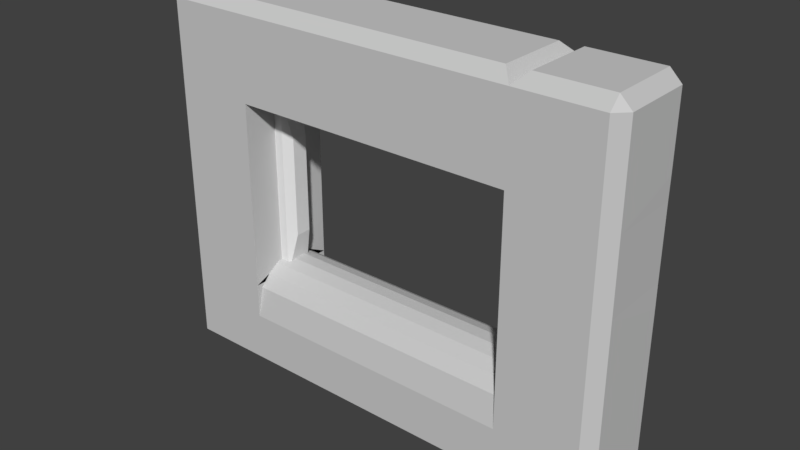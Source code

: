 # Source: roomArchB3.blend  (saved by Blender 2.79.0; exported with 4.5.12 LTS)
import bpy
from mathutils import Matrix  # noqa: F401  (used for matrix-valued properties, if any)

bpy.ops.wm.read_factory_settings(use_empty=True)
scene = bpy.context.scene
scene.name = 'Scene'

# ---- collections
col_collection_1 = bpy.data.collections.new('Collection 1'); scene.collection.children.link(col_collection_1)

# ---- materials (node trees are filled in below, after node groups)
mat_material_001 = bpy.data.materials.new('Material.001')
mat_material_001.alpha_threshold = 0.0
mat_material_001.use_transparent_shadow = False
mat_material_001.diffuse_color = (0.6038, 0.6038, 0.6038, 1.0)
mat_material_001.roughness = 0.5
mat_material_001.line_color = (0.0, 0.0, 0.0, 1.0)

# ---- material node trees

# ---- world
world_world = bpy.data.worlds.new('World'); scene.world = world_world
world_world.color = (0.05088, 0.05088, 0.05088)
world_world.use_sun_shadow = False
world_world.sun_shadow_jitter_overblur = 0.0
world_world.cycles.sampling_method = 'MANUAL'

# ---- meshes
me_cube_005 = bpy.data.meshes.new('Cube.005')
me_cube_005.from_pydata([(-1.75, 0.1367, 0.02037), (-1.75, 0.1367, 2.02), (-1.75, -0.1367, 0.02037), (-1.75, -0.1367, 2.02), (-1.296, 0.08559, 0.4914), (-1.403, 0.1367, 0.02037), (-1.403, 0.1367, 2.02), (-1.296, 0.08559, 1.549), (-1.296, -0.08559, 0.4914), (-1.403, -0.1367, 0.02037), (-1.296, -0.08559, 1.549), (-1.403, -0.1367, 2.02), (-1.764, 0.1618, 2.247), (1.589, 0.1618, 2.247), (-1.764, -0.1618, 2.247), (1.589, -0.1618, 2.247), (-0.9743, 0.08559, 1.794), (-1.764, 0.1618, 1.9), (1.589, 0.1618, 1.9), (0.7994, 0.08559, 1.794), (-0.9743, -0.08559, 1.794), (-1.764, -0.1618, 1.9), (0.7994, -0.08559, 1.794), (1.589, -0.1618, 1.9), (1.752, -0.1367, 0.02037), (1.752, -0.1367, 2.02), (1.752, 0.1367, 0.02037), (1.752, 0.1367, 2.02), (1.298, -0.08559, 0.4914), (1.405, -0.1367, 0.02037), (1.405, -0.1367, 2.02), (1.298, -0.08559, 1.549), (1.298, 0.08559, 0.4914), (1.405, 0.1367, 0.02037), (1.298, 0.08559, 1.549), (1.405, 0.1367, 2.02)], [], [(0, 2, 3, 1), (5, 0, 1, 6), (11, 6, 1, 3), (8, 4, 7, 10), (2, 9, 11, 3), (10, 11, 9, 8), (5, 4, 8, 9), (11, 10, 7, 6), (6, 7, 4, 5), (2, 0, 5, 9), (12, 14, 15, 13), (17, 12, 13, 18), (23, 18, 13, 15), (20, 16, 19, 22), (14, 21, 23, 15), (22, 23, 21, 20), (17, 16, 20, 21), (23, 22, 19, 18), (18, 19, 16, 17), (14, 12, 17, 21), (24, 26, 27, 25), (29, 24, 25, 30), (35, 30, 25, 27), (32, 28, 31, 34), (26, 33, 35, 27), (34, 35, 33, 32), (29, 28, 32, 33), (35, 34, 31, 30), (30, 31, 28, 29), (26, 24, 29, 33)])
me_cube_005.use_remesh_preserve_volume = False
me_cube_005.use_remesh_preserve_attributes = False
me_cube_005.use_mirror_vertex_groups = False
me_cube_005.update()
me_cube = bpy.data.meshes.new('Cube')
me_cube.from_pydata([(-1.5, 0.5, 0.0), (-1.5, -0.5, 0.0), (-1.5, 0.5, 2.0), (-1.5, -0.5, 2.0), (1.5, 0.5, 2.0), (1.5, -0.5, 2.0), (1.5, 0.5, 0.0), (1.5, -0.5, 0.0), (-1.5, 0.5, 1.0), (-1.5, -0.5, 1.0), (1.5, 0.5, 1.0), (1.5, -0.5, 1.0), (-1.5, 0.5, -0.3635), (-1.5, -0.5, -0.3635), (1.5, 0.5, -0.3635), (1.5, -0.5, -0.3635), (-1.5, -0.4331, -0.04904), (-1.5, 0.4331, -0.04904), (-1.5, -0.3259, 0.06778), (-1.5, -0.2023, 0.1491), (-1.5, -0.06858, 0.1908), (-1.5, 0.06858, 0.1908), (-1.5, 0.2023, 0.1491), (-1.5, 0.3259, 0.06778), (1.5, 0.4331, -0.04904), (1.5, -0.4331, -0.04904), (1.5, 0.3259, 0.06778), (1.5, 0.2023, 0.1491), (1.5, 0.06858, 0.1908), (1.5, -0.06858, 0.1908), (1.5, -0.2023, 0.1491), (1.5, -0.3259, 0.06778), (-2.5, 0.379, -0.121), (-2.5, 0.379, 0.121), (-2.379, 0.5, 0.0), (-2.5, -0.379, -0.121), (-2.379, -0.5, 0.0), (-2.5, -0.379, 0.121), (-2.5, 0.379, 1.879), (-2.5, 0.379, 2.121), (-2.379, 0.5, 2.0), (-2.379, -0.5, 2.0), (-2.5, -0.379, 2.121), (-2.5, -0.379, 1.879), (-2.379, 0.5, 2.879), (-2.5, 0.379, 2.879), (-2.379, 0.379, 3.0), (-1.621, 0.379, 3.0), (-1.379, 0.379, 3.0), (-1.5, 0.5, 2.879), (-2.5, -0.379, 2.879), (-2.379, -0.5, 2.879), (-2.379, -0.379, 3.0), (-1.379, -0.379, 3.0), (-1.621, -0.379, 3.0), (-1.5, -0.5, 2.879), (1.379, 0.379, 3.0), (1.5, 0.5, 2.879), (1.379, -0.379, 3.0), (1.5, -0.5, 2.879), (2.5, 0.379, -0.121), (2.379, 0.5, 0.0), (2.5, 0.379, 0.121), (2.5, -0.379, -0.121), (2.5, -0.379, 0.121), (2.379, -0.5, 0.0), (2.497, 0.3821, 1.883), (2.376, 0.5031, 2.004), (2.5, 0.379, 2.121), (2.5, -0.379, 1.875), (2.5, -0.379, 2.121), (2.379, -0.5, 2.0), (1.621, 0.379, 3.0), (2.379, 0.5, 2.879), (2.379, 0.379, 3.0), (2.5, 0.379, 2.879), (1.621, -0.379, 3.0), (2.5, -0.379, 2.879), (2.379, -0.379, 3.0), (2.379, -0.5, 2.879), (-2.379, 0.5, 1.0), (-2.5, 0.379, 0.879), (-2.5, 0.379, 1.121), (-2.5, -0.379, 1.121), (-2.5, -0.379, 0.879), (-2.379, -0.5, 1.0), (2.497, 0.3821, 1.125), (2.5, 0.379, 0.879), (2.376, 0.5031, 1.004), (2.5, -0.379, 1.117), (2.379, -0.5, 1.0), (2.5, -0.379, 0.879), (-2.379, 0.5, -0.879), (-2.379, 0.379, -1.0), (-2.5, 0.379, -0.879), (-1.5, 0.5, -0.879), (-1.379, 0.379, -1.0), (-1.621, 0.379, -1.0), (-2.5, -0.379, -0.879), (-2.379, -0.379, -1.0), (-2.379, -0.5, -0.879), (-1.379, -0.379, -1.0), (-1.5, -0.5, -0.879), (-1.621, -0.379, -1.0), (1.621, 0.379, -1.0), (2.379, 0.5, -0.879), (2.5, 0.379, -0.879), (2.379, 0.379, -1.0), (1.621, -0.379, -1.0), (2.5, -0.379, -0.879), (2.379, -0.5, -0.879), (2.379, -0.379, -1.0), (-2.379, 0.5, -0.5), (-2.5, 0.379, -0.621), (-2.5, 0.379, -0.379), (-2.379, -0.5, -0.5), (-2.5, -0.379, -0.379), (-2.5, -0.379, -0.621), (2.379, 0.5, -0.5), (2.5, 0.379, -0.379), (2.5, 0.379, -0.621), (2.379, -0.5, -0.5), (2.5, -0.379, -0.621), (2.5, -0.379, -0.379), (1.379, 0.379, -1.0), (1.5, 0.5, -0.879), (1.379, -0.379, -1.0), (1.5, -0.5, -0.879)], [], [(101, 124, 126), (52, 47, 46), (42, 45, 39), (3, 51, 41), (80, 0, 34), (48, 58, 56), (40, 49, 2), (4, 59, 5), (3, 85, 9), (61, 14, 6), (49, 4, 2), (3, 4, 5), (3, 59, 55), (122, 106, 120), (76, 74, 72), (67, 57, 73), (68, 77, 70), (71, 59, 5), (97, 99, 93), (4, 88, 10), (71, 11, 90), (40, 8, 80), (82, 43, 38), (32, 116, 35), (86, 69, 89), (65, 15, 121), (63, 119, 60), (113, 98, 117), (14, 127, 15), (27, 31, 26), (102, 15, 13), (15, 110, 121), (115, 102, 13), (118, 125, 14), (12, 92, 112), (36, 13, 1), (25, 13, 15), (9, 36, 1), (33, 84, 81), (7, 14, 15), (87, 64, 62), (65, 11, 7), (10, 61, 6), (19, 20, 21), (107, 108, 104), (12, 125, 95), (25, 18, 16), (31, 19, 18), (19, 29, 20), (29, 21, 20), (21, 27, 22), (27, 23, 22), (26, 17, 23), (17, 14, 12), (32, 33, 34), (35, 36, 37), (38, 39, 40), (41, 42, 43), (44, 45, 46), (47, 48, 49), (50, 51, 52), (53, 54, 55), (60, 61, 62), (63, 64, 65), (66, 67, 68), (69, 70, 71), (73, 74, 75), (77, 78, 79), (80, 81, 82), (83, 84, 85), (86, 87, 88), (89, 90, 91), (92, 93, 94), (95, 96, 97), (98, 99, 100), (101, 102, 103), (105, 106, 107), (109, 110, 111), (112, 113, 114), (115, 116, 117), (118, 119, 120), (121, 122, 123), (35, 33, 32), (38, 80, 82), (41, 83, 85), (43, 39, 38), (47, 44, 46), (50, 46, 45), (54, 48, 47), (54, 51, 55), (42, 51, 50), (44, 39, 45), (56, 59, 57), (53, 59, 58), (49, 56, 57), (62, 63, 60), (67, 86, 88), (69, 90, 89), (68, 69, 66), (72, 73, 57), (57, 76, 72), (74, 77, 75), (76, 79, 78), (70, 79, 71), (73, 68, 67), (81, 34, 33), (85, 37, 36), (84, 82, 81), (61, 87, 62), (91, 65, 64), (89, 87, 86), (92, 97, 93), (99, 94, 93), (101, 97, 96), (100, 103, 102), (105, 104, 125), (108, 125, 104), (106, 111, 107), (110, 108, 111), (120, 105, 118), (32, 112, 114), (63, 121, 123), (117, 100, 115), (113, 92, 94), (116, 36, 35), (117, 114, 113), (119, 61, 60), (122, 110, 109), (120, 123, 122), (127, 124, 125), (96, 125, 124), (126, 102, 101), (0, 112, 34), (2, 9, 8), (4, 11, 5), (101, 96, 124), (52, 54, 47), (42, 50, 45), (3, 55, 51), (80, 8, 0), (48, 53, 58), (40, 44, 49), (4, 57, 59), (3, 41, 85), (61, 118, 14), (49, 57, 4), (3, 2, 4), (3, 5, 59), (122, 109, 106), (76, 78, 74), (67, 4, 57), (68, 75, 77), (71, 79, 59), (97, 103, 99), (4, 67, 88), (71, 5, 11), (40, 2, 8), (82, 83, 43), (32, 114, 116), (86, 66, 69), (65, 7, 15), (63, 123, 119), (113, 94, 98), (14, 125, 127), (125, 14, 15), (24, 26, 14), (27, 28, 29), (29, 30, 27), (31, 25, 15), (15, 127, 125), (14, 26, 31), (27, 30, 31), (31, 15, 14), (102, 127, 15), (15, 127, 110), (115, 100, 102), (118, 105, 125), (12, 95, 92), (36, 115, 13), (25, 16, 13), (9, 85, 36), (33, 37, 84), (7, 6, 14), (87, 91, 64), (65, 90, 11), (10, 88, 61), (1, 13, 16), (1, 16, 18), (17, 12, 0), (23, 17, 0), (0, 1, 18), (0, 18, 21), (22, 23, 0), (21, 22, 0), (21, 18, 19), (107, 111, 108), (12, 14, 125), (25, 31, 18), (31, 30, 19), (19, 30, 29), (29, 28, 21), (21, 28, 27), (27, 26, 23), (26, 24, 17), (17, 24, 14), (35, 37, 33), (38, 40, 80), (41, 43, 83), (43, 42, 39), (47, 49, 44), (50, 52, 46), (54, 53, 48), (54, 52, 51), (42, 41, 51), (44, 40, 39), (56, 58, 59), (53, 55, 59), (49, 48, 56), (62, 64, 63), (67, 66, 86), (69, 71, 90), (68, 70, 69), (72, 74, 73), (57, 59, 76), (74, 78, 77), (76, 59, 79), (70, 77, 79), (73, 75, 68), (81, 80, 34), (85, 84, 37), (84, 83, 82), (61, 88, 87), (91, 90, 65), (89, 91, 87), (92, 95, 97), (99, 98, 94), (101, 103, 97), (100, 99, 103), (105, 107, 104), (108, 127, 125), (106, 109, 111), (110, 127, 108), (120, 106, 105), (32, 34, 112), (63, 65, 121), (117, 98, 100), (113, 112, 92), (116, 115, 36), (117, 116, 114), (119, 118, 61), (122, 121, 110), (120, 119, 123), (127, 126, 124), (96, 95, 125), (126, 127, 102), (0, 12, 112), (0, 8, 9), (2, 3, 9), (9, 1, 0), (4, 10, 11), (11, 6, 7), (6, 11, 10)])
me_cube.materials.append(mat_material_001)
me_cube.use_remesh_preserve_volume = False
me_cube.use_remesh_preserve_attributes = False
me_cube.use_mirror_vertex_groups = False
me_cube.update()

# ---- objects
ob_cube_002 = bpy.data.objects.new('Cube.002', me_cube_005)
ob_cube = bpy.data.objects.new('Cube', me_cube)

# ---- transforms, parenting, visibility, modifiers, constraints
ob_cube_002.location = (0.0, 0.0, 0.0)
ob_cube_002.lineart.crease_threshold = 0.0
ob_cube.location = (0.0, 0.0, 0.0)
ob_cube.lock_rotations_4d = False
ob_cube.empty_display_type = 'ARROWS'
ob_cube.lineart.crease_threshold = 0.0

# ---- collection membership
col_collection_1.objects.link(ob_cube_002)
col_collection_1.objects.link(ob_cube)

# ---- scene / render settings (as saved in the file)
scene.frame_start = 1; scene.frame_end = 250; scene.frame_set(1)
scene.render.engine = 'BLENDER_EEVEE_NEXT'
scene.render.resolution_percentage = 50
scene.render.dither_intensity = 0.0
scene.cycles.use_denoising = False
scene.cycles.samples = 128
scene.cycles.sampling_pattern = 'TABULATED_SOBOL'
scene.cycles.use_adaptive_sampling = False
scene.cycles.use_light_tree = False
scene.cycles.blur_glossy = 0.0
scene.cycles.sample_clamp_indirect = 0.0
scene.view_settings.view_transform = 'Standard'
bpy.context.view_layer.update()

# ---- added for rendering (the .blend has no active camera and no usable light): camera, sun
cam_auto = bpy.data.cameras.new('AutoCamera')
cam_auto.lens = 50.0
cam_auto.sensor_width = 36.0
cam_auto.clip_end = 1000.0
ob_auto_camera = bpy.data.objects.new('AutoCamera', cam_auto)
scene.collection.objects.link(ob_auto_camera)
ob_auto_camera.location = (5.99659, -7.19435, 5.79727)
ob_auto_camera.rotation_euler = (1.09748, -7.21219e-08, 0.694738)
scene.camera = ob_auto_camera
light_auto_sun = bpy.data.lights.new('AutoSun', 'SUN')
light_auto_sun.energy = 3.0
light_auto_sun.angle = 0.0523599
ob_auto_sun = bpy.data.objects.new('AutoSun', light_auto_sun)
scene.collection.objects.link(ob_auto_sun)
ob_auto_sun.rotation_euler = (0.872665, 0.174533, 0.523599)
bpy.context.view_layer.update()
